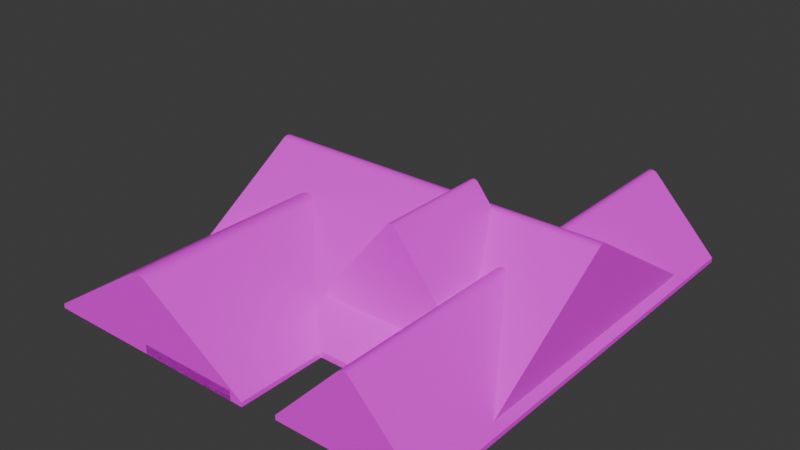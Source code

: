 # Source: Roof.blend  (saved by Blender 4.0.36; exported with 4.5.12 LTS)
import bpy
from mathutils import Matrix  # noqa: F401  (used for matrix-valued properties, if any)

bpy.ops.wm.read_factory_settings(use_empty=True)
scene = bpy.context.scene
scene.name = 'Scene'

# ---- collections
col_collection = bpy.data.collections.new('Collection'); scene.collection.children.link(col_collection)

# ---- images (referenced by path relative to the original .blend; pixels are not part of the script)
import os
ASSET_DIR = os.environ.get("B2B_ASSET_DIR", "")  # directory of the original .blend (textures are referenced by path, not embedded)
HERE = os.path.dirname(os.path.abspath(__file__))  # packed textures are extracted next to this script under _unpacked/

def load_image(name, relpath, width, height, colorspace="sRGB"):
    """Load a texture the original file referenced (path relative to the .blend, or extracted next to this script)."""
    p = next((c for c in (os.path.join(HERE, relpath), os.path.join(ASSET_DIR, relpath)) if relpath and os.path.exists(c)), "")
    if p:
        img = bpy.data.images.load(p, check_existing=True)
        img.name = name
    else:  # same state as the original file: an image datablock whose file is absent (Cycles renders it pink)
        img = bpy.data.images.new(name, width, height)
        img.source = "FILE"
        img.filepath = "//" + (relpath or name)
    img.colorspace_settings.name = colorspace
    return img
img_house_siding_jpg = load_image('House Siding.jpg', 'House Siding.jpg', 1024, 1024, 'sRGB')
img_roof_shingles_jpg = load_image('Roof Shingles.jpg', 'Roof Shingles.jpg', 1024, 1024, 'sRGB')
img_bricks_jpg = load_image('Bricks.jpg', 'Bricks.jpg', 1024, 1024, 'sRGB')

# ---- materials (node trees are filled in below, after node groups)
mat_material_001 = bpy.data.materials.new('Material.001')
mat_material_001.use_transparent_shadow = False
mat_material_004 = bpy.data.materials.new('Material.004')
mat_material_004.use_transparent_shadow = False
mat_material_003 = bpy.data.materials.new('Material.003')
mat_material_003.use_transparent_shadow = False
mat_material_007 = bpy.data.materials.new('Material.007')
mat_material_007.use_transparent_shadow = False
mat_material_002 = bpy.data.materials.new('Material.002')
mat_material_002.use_transparent_shadow = False
mat_material_006 = bpy.data.materials.new('Material.006')
mat_material_006.use_transparent_shadow = False
mat_material_005 = bpy.data.materials.new('Material.005')
mat_material_005.use_transparent_shadow = False

# ---- material node trees
mat_material_001.use_nodes = True; mat_material_001.node_tree.nodes.clear()
_N = mat_material_001.node_tree.nodes; _L = mat_material_001.node_tree.links
n0 = _N.new('ShaderNodeBsdfPrincipled'); n0.name = 'Principled BSDF'; n0.location = (10, 300)
n0.inputs[3].default_value = 1.45
n1 = _N.new('ShaderNodeOutputMaterial'); n1.name = 'Material Output'; n1.location = (300, 300)
n2 = _N.new('ShaderNodeTexImage'); n2.name = 'Image Texture'; n2.location = (-280, 275)
n2.image = img_house_siding_jpg
_L.new(n0.outputs[0], n1.inputs[0])
_L.new(n2.outputs[0], n0.inputs[0])
n1.is_active_output = True
mat_material_004.use_nodes = True; mat_material_004.node_tree.nodes.clear()
_N = mat_material_004.node_tree.nodes; _L = mat_material_004.node_tree.links
n0 = _N.new('ShaderNodeBsdfPrincipled'); n0.name = 'Principled BSDF'; n0.location = (10, 300)
n0.inputs[3].default_value = 1.45
n1 = _N.new('ShaderNodeOutputMaterial'); n1.name = 'Material Output'; n1.location = (300, 300)
n2 = _N.new('ShaderNodeTexImage'); n2.name = 'Image Texture'; n2.location = (-280, 275)
n2.image = img_roof_shingles_jpg
_L.new(n0.outputs[0], n1.inputs[0])
_L.new(n2.outputs[0], n0.inputs[0])
n1.is_active_output = True
mat_material_003.use_nodes = True; mat_material_003.node_tree.nodes.clear()
_N = mat_material_003.node_tree.nodes; _L = mat_material_003.node_tree.links
n0 = _N.new('ShaderNodeBsdfPrincipled'); n0.name = 'Principled BSDF'; n0.location = (10, 300)
n0.inputs[3].default_value = 1.45
n1 = _N.new('ShaderNodeOutputMaterial'); n1.name = 'Material Output'; n1.location = (300, 300)
n2 = _N.new('ShaderNodeTexImage'); n2.name = 'Image Texture'; n2.location = (-280, 275)
n2.image = img_bricks_jpg
_L.new(n0.outputs[0], n1.inputs[0])
_L.new(n2.outputs[0], n0.inputs[0])
n1.is_active_output = True
mat_material_007.use_nodes = True; mat_material_007.node_tree.nodes.clear()
_N = mat_material_007.node_tree.nodes; _L = mat_material_007.node_tree.links
n0 = _N.new('ShaderNodeBsdfPrincipled'); n0.name = 'Principled BSDF'; n0.location = (10, 300)
n0.inputs[3].default_value = 1.45
n1 = _N.new('ShaderNodeOutputMaterial'); n1.name = 'Material Output'; n1.location = (300, 300)
n2 = _N.new('ShaderNodeTexImage'); n2.name = 'Image Texture'; n2.location = (-280, 275)
n2.image = img_house_siding_jpg
_L.new(n0.outputs[0], n1.inputs[0])
_L.new(n2.outputs[0], n0.inputs[0])
n1.is_active_output = True
mat_material_002.use_nodes = True; mat_material_002.node_tree.nodes.clear()
_N = mat_material_002.node_tree.nodes; _L = mat_material_002.node_tree.links
n0 = _N.new('ShaderNodeBsdfPrincipled'); n0.name = 'Principled BSDF'; n0.location = (10, 300)
n0.inputs[3].default_value = 1.45
n1 = _N.new('ShaderNodeOutputMaterial'); n1.name = 'Material Output'; n1.location = (300, 300)
n2 = _N.new('ShaderNodeTexImage'); n2.name = 'Image Texture'; n2.location = (-280, 275)
n2.image = img_house_siding_jpg
_L.new(n0.outputs[0], n1.inputs[0])
_L.new(n2.outputs[0], n0.inputs[0])
n1.is_active_output = True
mat_material_006.use_nodes = True; mat_material_006.node_tree.nodes.clear()
_N = mat_material_006.node_tree.nodes; _L = mat_material_006.node_tree.links
n0 = _N.new('ShaderNodeBsdfPrincipled'); n0.name = 'Principled BSDF'; n0.location = (10, 300)
n0.inputs[3].default_value = 1.45
n1 = _N.new('ShaderNodeOutputMaterial'); n1.name = 'Material Output'; n1.location = (300, 300)
n2 = _N.new('ShaderNodeTexImage'); n2.name = 'Image Texture'; n2.location = (-280, 275)
n2.image = img_roof_shingles_jpg
_L.new(n0.outputs[0], n1.inputs[0])
_L.new(n2.outputs[0], n0.inputs[0])
n1.is_active_output = True
mat_material_005.use_nodes = True; mat_material_005.node_tree.nodes.clear()
_N = mat_material_005.node_tree.nodes; _L = mat_material_005.node_tree.links
n0 = _N.new('ShaderNodeBsdfPrincipled'); n0.name = 'Principled BSDF'; n0.location = (10, 300)
n0.inputs[3].default_value = 1.45
n1 = _N.new('ShaderNodeOutputMaterial'); n1.name = 'Material Output'; n1.location = (300, 300)
n2 = _N.new('ShaderNodeTexImage'); n2.name = 'Image Texture'; n2.location = (-280, 275)
n2.image = img_roof_shingles_jpg
_L.new(n0.outputs[0], n1.inputs[0])
_L.new(n2.outputs[0], n0.inputs[0])
n1.is_active_output = True

# ---- world
world_world = bpy.data.worlds.new('World'); scene.world = world_world
world_world.use_nodes = True; world_world.node_tree.nodes.clear()
_N = world_world.node_tree.nodes; _L = world_world.node_tree.links
n0 = _N.new('ShaderNodeOutputWorld'); n0.name = 'World Output'; n0.location = (300, 300)
n1 = _N.new('ShaderNodeBackground'); n1.name = 'Background'; n1.location = (10, 300)
n1.inputs[0].default_value = (0.05088, 0.05088, 0.05088, 1.0)
_L.new(n1.outputs[0], n0.inputs[0])
n0.is_active_output = True
world_world.color = (0.05088, 0.05088, 0.05088)
world_world.use_sun_shadow = False
world_world.sun_shadow_jitter_overblur = 0.0

# ---- meshes
me_cube_412 = bpy.data.meshes.new('Cube.412')
me_cube_412.from_pydata([(-0.3048, -0.3048, -0.3048), (-0.3048, -0.3048, 0.3048), (-0.3048, 0.3048, -0.3048), (-0.3048, 0.3048, 0.3048), (0.3048, -0.3048, -0.3048), (0.3048, -0.3048, 0.3048), (0.3048, 0.3048, -0.3048), (0.3048, 0.3048, 0.3048), (-0.3048, 0.0, -0.3048), (0.3048, 0.0, -0.3048), (-0.3048, -0.01886, 9.707), (-0.3048, 0.01886, 9.707), (-0.3048, -0.01333, 9.846), (-0.3048, -0.006902, 9.934), (-0.3048, 0.0, 9.963), (-0.3048, 0.006902, 9.934), (-0.3048, 0.01333, 9.846), (0.3048, 0.01886, 9.707), (0.3048, -0.01886, 9.707), (0.3048, 0.0, 9.706), (0.3048, 0.01333, 9.846), (0.3048, 0.006902, 9.934), (0.3048, 0.0, 9.963), (0.3048, -0.006902, 9.934), (0.3048, -0.01333, 9.846)], [], [(18, 10, 1, 5), (2, 3, 7, 6), (6, 7, 17, 19, 9), (4, 5, 1, 0), (8, 9, 4, 0), (9, 19, 18, 5, 4), (2, 6, 9, 8), (17, 20, 19), (20, 21, 19), (21, 22, 19), (22, 23, 19), (23, 24, 19), (24, 18, 19), (10, 18, 24, 12), (12, 24, 23, 13), (13, 23, 22, 14), (14, 22, 21, 15), (15, 21, 20, 16), (16, 20, 17, 11), (7, 3, 11, 17)])
me_cube_412.polygons.foreach_set('material_index', [1, 0, 0, 0, 0, 0, 0, 1, 1, 1, 1, 1, 1, 1, 1, 1, 1, 1, 1, 1])
_uv = me_cube_412.uv_layers.new(name='UVMap')
_uv.uv.foreach_set('vector', [-0.8689, 0.7252, 2.369, 0.7252, 2.369, 2.244, -0.8689, 2.244, 0.375, 0.25, 0.625, 0.25, 0.625, 0.5, 0.375, 0.5, 1.283, 1.408, -0.2832, 1.408, -0.2832, 0.6735, -0.1918, 0.625, 1.283, 0.625, 0.375, 0.75, 0.625, 0.75, 0.625, 1.0, 0.375, 1.0, 0.125, 0.625, 0.375, 0.625, 0.375, 0.75, 0.125, 0.75, 1.283, 0.625, -0.1918, 0.625, -0.2832, 0.5765, -0.2832, -0.1582, 1.283, -0.1582, 0.125, 0.5, 0.375, 0.5, 0.375, 0.625, 0.125, 0.625, -0.8689, 0.725, -0.8689, 0.7025, -0.8689, 0.7251, -0.8689, 0.7025, -0.8689, 0.6884, -0.8689, 0.7251, -0.8689, 0.6884, -0.8689, 0.6836, -0.8689, 0.7251, -0.8689, 0.6836, -0.8689, 0.6885, -0.8689, 0.7251, -0.8689, 0.6885, -0.8689, 0.7026, -0.8689, 0.7251, -0.8689, 0.7026, -0.8689, 0.7252, -0.8689, 0.7251, 2.369, 0.7252, -0.8689, 0.7252, -0.8689, 0.7026, 2.369, 0.7026, 2.369, 0.7026, -0.8689, 0.7026, -0.8689, 0.6885, 2.369, 0.6885, 2.369, 0.6885, -0.8689, 0.6885, -0.8689, 0.625, 2.369, 0.625, 2.369, 0.625, -0.8689, 0.625, -0.8689, 0.5615, 2.369, 0.5615, 2.369, 0.5615, -0.8689, 0.5615, -0.8689, 0.5474, 2.369, 0.5474, 2.369, 0.5474, -0.8689, 0.5474, -0.8689, 0.5248, 2.369, 0.5248, -0.8689, -0.9939, 2.369, -0.9939, 2.369, 0.5248, -0.8689, 0.5248])
me_cube_412.materials.append(mat_material_001)
me_cube_412.materials.append(mat_material_004)
me_cube_412.update()
me_cube_110 = bpy.data.meshes.new('Cube.110')
me_cube_110.from_pydata([(-0.3048, -0.3048, -0.3048), (-0.3048, -0.3048, 0.3048), (-0.3048, 0.3048, -0.3048), (-0.3048, 0.3048, 0.3048), (0.3048, -0.3048, -0.3048), (0.3048, -0.3048, 0.3048), (0.3048, 0.3048, -0.3048), (0.3048, 0.3048, 0.3048), (-0.3048, 0.0, -0.3048), (0.3048, 0.0, 5.053), (-0.3048, -0.02353, 9.553), (-0.3048, 0.02353, 9.553), (-0.3048, -0.01664, 9.727), (-0.3048, -0.008614, 9.836), (-0.3048, -1.863e-09, 9.873), (-0.3048, 0.008614, 9.836), (-0.3048, 0.01664, 9.727), (0.3048, 0.02353, 9.553), (0.3048, -0.02353, 9.553), (0.3048, 0.0, 9.553), (0.3048, 0.01664, 9.727), (0.3048, 0.008614, 9.836), (0.3048, 1.863e-09, 9.873), (0.3048, -0.008614, 9.836), (0.3048, -0.01664, 9.727), (-0.3048, -0.2709, -0.3048), (0.3048, -0.2709, -0.3048), (0.3048, -0.2709, 0.9766), (0.3048, 0.0, 0.9766), (-0.3048, 0.0, 0.9766), (-0.3048, -0.2709, 0.9766), (0.3048, 0.1436, -0.3048), (-0.3048, 0.1436, -0.3048), (-0.2422, 0.3048, -0.3048), (-0.2422, 0.3048, 0.3048), (-0.2422, -0.3048, -0.3048), (-0.2422, -0.3048, 0.3048), (-0.2422, 0.0, 5.053), (-0.2422, -0.02353, 9.553), (-0.2422, -0.01664, 9.727), (-0.2422, -0.008614, 9.836), (-0.2422, -1.48e-09, 9.873), (-0.2422, 0.008614, 9.836), (-0.2422, 0.01664, 9.727), (-0.2422, 0.02353, 9.553), (-0.2422, -0.2709, -0.3048), (-0.2422, 0.0, 0.9766), (-0.2422, -0.2709, 0.9766), (-0.2422, 0.1436, -0.3048)], [], [(38, 10, 1, 36), (33, 34, 7, 6), (35, 36, 1, 0), (45, 26, 4, 35), (9, 19, 18, 5, 4, 26), (48, 31, 9, 37), (17, 20, 19), (20, 21, 19), (21, 22, 19), (22, 23, 19), (23, 24, 19), (24, 18, 19), (38, 18, 24, 39), (39, 24, 23, 40), (40, 23, 22, 41), (41, 22, 21, 42), (42, 21, 20, 43), (43, 20, 17, 44), (34, 3, 11, 44), (37, 9, 28, 46), (46, 28, 27, 47), (45, 25, 30, 47), (9, 26, 27, 28), (25, 8, 29, 30), (33, 6, 31, 48), (2, 33, 48, 32), (26, 45, 47, 27), (29, 46, 47, 30), (8, 37, 46, 29), (7, 34, 44, 17), (16, 43, 44, 11), (15, 42, 43, 16), (14, 41, 42, 15), (13, 40, 41, 14), (12, 39, 40, 13), (10, 38, 39, 12), (32, 48, 37, 8), (25, 45, 35, 0), (4, 5, 36, 35), (2, 3, 34, 33), (18, 38, 36, 5)])
me_cube_110.polygons.foreach_set('material_index', [1, 1, 1, 1, 0, 1, 1, 1, 1, 1, 1, 1, 1, 1, 1, 1, 1, 1, 1, 1, 1, 1, 0, 0, 1, 1, 1, 1, 1, 1, 1, 1, 1, 1, 1, 1, 1, 1, 1, 1, 1])
_uv = me_cube_110.uv_layers.new(name='UVMap')
_uv.uv.foreach_set('vector', [1.943, 0.7409, 2.251, 0.7409, 2.251, 2.126, 1.943, 2.126, 0.375, 0.2757, 0.625, 0.2757, 0.625, 0.5, 0.375, 0.5, 0.375, 0.9743, 0.625, 0.9743, 0.625, 1.0, 0.375, 1.0, 0.1507, 0.7361, 0.375, 0.7361, 0.375, 0.75, 0.1507, 0.75, 0.375, 0.625, 0.6068, 0.625, 0.625, 0.6347, 0.625, 0.75, 0.375, 0.75, 0.375, 0.7361, 0.1507, 0.5661, 0.375, 0.5661, 0.375, 0.625, 0.1507, 0.625, -0.751, 0.7407, -0.751, 0.7147, -0.751, 0.7408, -0.751, 0.7147, -0.751, 0.6984, -0.751, 0.7408, -0.751, 0.6984, -0.751, 0.6928, -0.751, 0.7408, -0.751, 0.6928, -0.751, 0.6984, -0.751, 0.7408, -0.751, 0.6984, -0.751, 0.7148, -0.751, 0.7408, -0.751, 0.7148, -0.751, 0.7409, -0.751, 0.7408, 1.943, 0.7409, -0.751, 0.7409, -0.751, 0.7148, 1.943, 0.7148, 1.943, 0.7148, -0.751, 0.7148, -0.751, 0.6984, 1.943, 0.6984, 1.943, 0.6984, -0.751, 0.6984, -0.751, 0.625, 1.943, 0.625, 1.943, 0.625, -0.751, 0.625, -0.751, 0.5516, 1.943, 0.5516, 1.943, 0.5516, -0.751, 0.5516, -0.751, 0.5352, 1.943, 0.5352, 1.943, 0.5352, -0.751, 0.5352, -0.751, 0.5091, 1.943, 0.5091, 1.943, -0.876, 2.251, -0.876, 2.251, 0.5091, 1.943, 0.5091, 0.1507, 0.625, 0.375, 0.625, 0.375, 0.625, 0.1507, 0.625, 0.1507, 0.625, 0.375, 0.625, 0.375, 0.7361, 0.1507, 0.7361, 0.1507, 0.7361, 0.125, 0.7361, 0.125, 0.7361, 0.1507, 0.7361, 0.375, 0.625, 0.375, 0.7361, 0.375, 0.7361, 0.375, 0.625, 0.0, 0.0, 0.0, 0.0, 0.0, 0.0, 0.0, 0.0, 0.1507, 0.5, 0.375, 0.5, 0.375, 0.5661, 0.1507, 0.5661, 0.125, 0.5, 0.1507, 0.5, 0.1507, 0.5661, 0.125, 0.5661, 0.375, 0.7361, 0.1507, 0.7361, 0.1507, 0.7361, 0.375, 0.7361, 0.125, 0.625, 0.1507, 0.625, 0.1507, 0.7361, 0.125, 0.7361, 0.125, 0.625, 0.1507, 0.625, 0.1507, 0.625, 0.125, 0.625, -0.751, -0.876, 1.943, -0.876, 1.943, 0.5091, -0.751, 0.5091, 2.251, 0.5352, 1.943, 0.5352, 1.943, 0.5091, 2.251, 0.5091, 2.251, 0.5516, 1.943, 0.5516, 1.943, 0.5352, 2.251, 0.5352, 2.251, 0.625, 1.943, 0.625, 1.943, 0.5516, 2.251, 0.5516, 2.251, 0.6984, 1.943, 0.6984, 1.943, 0.625, 2.251, 0.625, 2.251, 0.7148, 1.943, 0.7148, 1.943, 0.6984, 2.251, 0.6984, 2.251, 0.7409, 1.943, 0.7409, 1.943, 0.7148, 2.251, 0.7148, 0.125, 0.5661, 0.1507, 0.5661, 0.1507, 0.625, 0.125, 0.625, 0.125, 0.7361, 0.1507, 0.7361, 0.1507, 0.75, 0.125, 0.75, 0.375, 0.75, 0.625, 0.75, 0.625, 0.9743, 0.375, 0.9743, 0.375, 0.25, 0.625, 0.25, 0.625, 0.2757, 0.375, 0.2757, -0.751, 0.7409, 1.943, 0.7409, 1.943, 2.126, -0.751, 2.126])
me_cube_110.materials.append(mat_material_003)
me_cube_110.materials.append(mat_material_004)
me_cube_110.materials.append(mat_material_007)
me_cube_110.update()
me_cube_109 = bpy.data.meshes.new('Cube.109')
me_cube_109.from_pydata([(-0.3048, -0.3048, -0.3048), (-0.3048, -0.3048, 0.3048), (-0.3048, 0.3048, -0.3048), (-0.3048, 0.3048, 0.3048), (0.3048, -0.3048, -0.3048), (0.3048, -0.3048, 0.3048), (0.3048, 0.3048, -0.3048), (0.3048, 0.3048, 0.3048), (-0.3048, 0.0, 4.582), (0.3048, 0.0, -0.3048), (-0.3048, -0.02356, 9.552), (-0.3048, 0.02356, 9.552), (-0.3048, -0.01666, 9.726), (-0.3048, -0.008624, 9.836), (-0.3048, -1.863e-09, 9.873), (-0.3048, 0.008624, 9.836), (-0.3048, 0.01666, 9.726), (0.3048, 0.02356, 9.552), (0.3048, -0.02356, 9.552), (0.3048, 0.01666, 9.726), (0.3048, 0.008624, 9.836), (0.3048, 1.863e-09, 9.873), (0.3048, -0.008624, 9.836), (0.3048, -0.01666, 9.726), (0.2017, 0.3048, -0.3048), (0.2017, 0.3048, 0.3048), (0.2017, -0.3048, -0.3048), (0.2017, -0.3048, 0.3048), (0.2017, 0.0, 4.582), (0.2017, -0.02356, 9.552), (0.2017, -0.01666, 9.726), (0.2017, -0.008624, 9.836), (0.2017, 1.232e-09, 9.873), (0.2017, 0.008624, 9.836), (0.2017, 0.01666, 9.726), (0.2017, 0.02356, 9.552)], [], [(29, 10, 1, 27), (24, 25, 7, 6), (26, 27, 1, 0), (28, 9, 4, 26), (24, 6, 9, 28), (29, 18, 23, 30), (30, 23, 22, 31), (31, 22, 21, 32), (32, 21, 20, 33), (33, 20, 19, 34), (34, 19, 17, 35), (25, 3, 11, 35), (7, 25, 35, 17), (16, 34, 35, 11), (15, 33, 34, 16), (14, 32, 33, 15), (13, 31, 32, 14), (12, 30, 31, 13), (10, 29, 30, 12), (2, 24, 28, 8), (8, 28, 26, 0), (4, 5, 27, 26), (2, 3, 25, 24), (18, 29, 27, 5)])
me_cube_109.polygons.foreach_set('material_index', [3, 0, 0, 0, 0, 3, 3, 3, 3, 3, 3, 3, 3, 3, 3, 3, 3, 3, 3, 0, 0, 0, 0, 3])
_uv = me_cube_109.uv_layers.new(name='UVMap')
_uv.uv.foreach_set('vector', [-0.2463, 0.7414, 2.256, 0.7414, 2.256, 2.131, -0.2463, 2.131, 0.375, 0.4577, 0.625, 0.4577, 0.625, 0.5, 0.375, 0.5, 0.375, 0.7923, 0.625, 0.7923, 0.625, 1.0, 0.375, 1.0, 0.3327, 0.625, 0.375, 0.625, 0.375, 0.75, 0.3327, 0.75, 0.3327, 0.5, 0.375, 0.5, 0.375, 0.625, 0.3327, 0.625, -0.2463, 0.7414, -0.7557, 0.7414, -0.7557, 0.7152, -0.2463, 0.7152, -0.2463, 0.7152, -0.7557, 0.7152, -0.7557, 0.6988, -0.2463, 0.6988, -0.2463, 0.6988, -0.7557, 0.6988, -0.7557, 0.625, -0.2463, 0.625, -0.2463, 0.625, -0.7557, 0.625, -0.7557, 0.5512, -0.2463, 0.5512, -0.2463, 0.5512, -0.7557, 0.5512, -0.7557, 0.5348, -0.2463, 0.5348, -0.2463, 0.5348, -0.7557, 0.5348, -0.7557, 0.5086, -0.2463, 0.5086, -0.2463, -0.8807, 2.256, -0.8807, 2.256, 0.5086, -0.2463, 0.5086, -0.7557, -0.8807, -0.2463, -0.8807, -0.2463, 0.5086, -0.7557, 0.5086, 2.256, 0.5348, -0.2463, 0.5348, -0.2463, 0.5086, 2.256, 0.5086, 2.256, 0.5512, -0.2463, 0.5512, -0.2463, 0.5348, 2.256, 0.5348, 2.256, 0.625, -0.2463, 0.625, -0.2463, 0.5512, 2.256, 0.5512, 2.256, 0.6988, -0.2463, 0.6988, -0.2463, 0.625, 2.256, 0.625, 2.256, 0.7152, -0.2463, 0.7152, -0.2463, 0.6988, 2.256, 0.6988, 2.256, 0.7414, -0.2463, 0.7414, -0.2463, 0.7152, 2.256, 0.7152, 0.125, 0.5, 0.3327, 0.5, 0.3327, 0.625, 0.125, 0.625, 0.125, 0.625, 0.3327, 0.625, 0.3327, 0.75, 0.125, 0.75, 0.375, 0.75, 0.625, 0.75, 0.625, 0.7923, 0.375, 0.7923, 0.375, 0.25, 0.625, 0.25, 0.625, 0.4577, 0.375, 0.4577, -0.7557, 0.7414, -0.2463, 0.7414, -0.2463, 2.131, -0.7557, 2.131])
me_cube_109.materials.append(mat_material_001)
me_cube_109.materials.append(mat_material_002)
me_cube_109.materials.append(mat_material_003)
me_cube_109.materials.append(mat_material_006)
me_cube_109.update()
me_cube_001 = bpy.data.meshes.new('Cube.001')
me_cube_001.from_pydata([(-0.3048, -0.3048, -0.3048), (-0.3048, -0.3048, 0.3048), (-0.3048, 0.3048, -0.3048), (-0.3048, 0.3048, 0.3048), (0.3048, -0.3048, -0.3048), (0.3048, -0.3048, 0.3048), (0.3048, 0.3048, -0.3048), (0.3048, 0.3048, 0.3048), (-0.3048, 0.0, -0.3048), (0.3048, 0.0, -0.3048), (-0.3048, -0.01041, 9.984), (-0.3048, 0.01041, 9.984), (-0.3048, -0.007363, 10.06), (-0.3048, -0.003812, 10.11), (-0.3048, -2.794e-09, 10.13), (-0.3048, 0.003812, 10.11), (-0.3048, 0.007363, 10.06), (0.3048, 0.01041, 9.984), (0.3048, -0.01041, 9.984), (0.3048, 0.007363, 10.06), (0.3048, 0.003812, 10.11), (0.3048, 2.794e-09, 10.13), (0.3048, -0.003812, 10.11), (0.3048, -0.007363, 10.06), (0.2669, 0.3048, -0.3048), (0.2669, 0.3048, 0.3048), (0.2669, -0.3048, -0.3048), (0.2669, -0.3048, 0.3048), (0.2669, 0.0, -0.3048), (0.2669, -0.01041, 9.984), (0.2669, -0.007363, 10.06), (0.2669, -0.003812, 10.11), (0.2669, 2.447e-09, 10.13), (0.2669, 0.003812, 10.11), (0.2669, 0.007363, 10.06), (0.2669, 0.01041, 9.984), (-0.2817, 0.3048, -0.3048), (-0.2817, -0.3048, 0.3048), (-0.2817, 0.0, -0.3048), (-0.2817, -0.007363, 10.06), (-0.2817, -0.003812, 10.11), (-0.2817, -2.582e-09, 10.13), (-0.2817, 0.003812, 10.11), (-0.2817, 0.007363, 10.06), (-0.2817, 0.01041, 9.984), (-0.2817, 0.3048, 0.3048), (-0.2817, -0.3048, -0.3048), (-0.2817, -0.01041, 9.984), (-0.3048, -0.2355, -0.3048), (0.3048, -0.2355, -0.3048), (0.2669, -0.2355, -0.3048), (-0.2817, -0.2355, -0.3048), (0.3048, 0.2635, -0.3048), (-0.3048, 0.2635, -0.3048), (0.2669, 0.2635, -0.3048), (-0.2817, 0.2635, -0.3048), (0.2669, 0.2635, -0.3048), (0.2669, 0.0, -0.3048), (-0.2817, 0.0, -0.3048), (-0.2817, 0.2635, -0.3048), (0.2669, -0.2355, -0.3048), (-0.2817, -0.2355, -0.3048), (0.2669, 0.2635, 0.6242), (0.2669, 0.0, 7.107), (-0.2817, 0.0, 7.107), (-0.2817, 0.2635, 0.6242), (0.2669, -0.2355, 0.6242), (-0.2817, -0.2355, 0.6242)], [], [(47, 10, 1, 37), (24, 25, 7, 6), (46, 37, 1, 0), (50, 49, 4, 26), (54, 52, 9, 28), (29, 18, 23, 30), (30, 23, 22, 31), (31, 22, 21, 32), (32, 21, 20, 33), (33, 20, 19, 34), (34, 19, 17, 35), (45, 3, 11, 44), (7, 25, 35, 17), (43, 34, 35, 44), (42, 33, 34, 43), (41, 32, 33, 42), (40, 31, 32, 41), (39, 30, 31, 40), (47, 29, 30, 39), (28, 50, 60, 57), (51, 50, 26, 46), (4, 5, 27, 26), (36, 45, 25, 24), (18, 29, 27, 5), (2, 3, 45, 36), (48, 51, 46, 0), (53, 55, 38, 8), (10, 47, 39, 12), (12, 39, 40, 13), (13, 40, 41, 14), (14, 41, 42, 15), (15, 42, 43, 16), (16, 43, 44, 11), (25, 45, 44, 35), (26, 27, 37, 46), (29, 47, 37, 27), (8, 38, 51, 48), (54, 28, 57, 56), (28, 9, 49, 50), (2, 36, 55, 53), (36, 24, 54, 55), (24, 6, 52, 54), (59, 56, 62, 65), (57, 60, 66, 63), (50, 51, 61, 60), (51, 38, 58, 61), (55, 54, 56, 59), (38, 55, 59, 58), (65, 62, 63, 64), (64, 63, 66, 67), (61, 58, 64, 67), (58, 59, 65, 64), (56, 57, 63, 62), (60, 61, 67, 66)])
me_cube_001.polygons.foreach_set('material_index', [1, 0, 0, 0, 0, 1, 1, 1, 1, 1, 1, 1, 1, 1, 1, 1, 1, 1, 1, 0, 0, 0, 0, 1, 0, 0, 0, 1, 1, 1, 1, 1, 1, 1, 0, 1, 0, 0, 0, 0, 0, 0, 0, 0, 0, 0, 0, 0, 0, 0, 0, 0, 0, 0])
_uv = me_cube_001.uv_layers.new(name='UVMap')
_uv.uv.foreach_set('vector', [2.617, 0.694, 2.771, 0.694, 2.771, 2.646, 2.617, 2.646, 0.375, 0.4845, 0.625, 0.4845, 0.625, 0.5, 0.375, 0.5, 0.375, 0.9905, 0.625, 0.9905, 0.625, 1.0, 0.375, 1.0, 0.3595, 0.7216, 0.375, 0.7216, 0.375, 0.75, 0.3595, 0.75, 0.3595, 0.5169, 0.375, 0.5169, 0.375, 0.625, 0.3595, 0.625, -1.02, 0.694, -1.271, 0.694, -1.271, 0.6785, -1.02, 0.6785, -1.02, 0.6785, -1.271, 0.6785, -1.271, 0.6688, -1.02, 0.6688, -1.02, 0.6688, -1.271, 0.6688, -1.271, 0.625, -1.02, 0.625, -1.02, 0.625, -1.271, 0.625, -1.271, 0.5812, -1.02, 0.5812, -1.02, 0.5812, -1.271, 0.5812, -1.271, 0.5715, -1.02, 0.5715, -1.02, 0.5715, -1.271, 0.5715, -1.271, 0.556, -1.02, 0.556, 2.617, -1.396, 2.771, -1.396, 2.771, 0.556, 2.617, 0.556, -1.271, -1.396, -1.02, -1.396, -1.02, 0.556, -1.271, 0.556, 2.617, 0.5715, -1.02, 0.5715, -1.02, 0.556, 2.617, 0.556, 2.617, 0.5812, -1.02, 0.5812, -1.02, 0.5715, 2.617, 0.5715, 2.617, 0.625, -1.02, 0.625, -1.02, 0.5812, 2.617, 0.5812, 2.617, 0.6688, -1.02, 0.6688, -1.02, 0.625, 2.617, 0.625, 2.617, 0.6785, -1.02, 0.6785, -1.02, 0.6688, 2.617, 0.6688, 2.617, 0.694, -1.02, 0.694, -1.02, 0.6785, 2.617, 0.6785, 0.3595, 0.625, 0.3595, 0.7216, 0.3595, 0.7216, 0.3595, 0.625, 0.1345, 0.7216, 0.3595, 0.7216, 0.3595, 0.75, 0.1345, 0.75, 0.375, 0.75, 0.625, 0.75, 0.625, 0.7655, 0.375, 0.7655, 0.375, 0.2595, 0.625, 0.2595, 0.625, 0.4845, 0.375, 0.4845, -1.271, 0.694, -1.02, 0.694, -1.02, 2.646, -1.271, 2.646, 0.375, 0.25, 0.625, 0.25, 0.625, 0.2595, 0.375, 0.2595, 0.125, 0.7216, 0.1345, 0.7216, 0.1345, 0.75, 0.125, 0.75, 0.125, 0.5169, 0.1345, 0.5169, 0.1345, 0.625, 0.125, 0.625, 2.771, 0.694, 2.617, 0.694, 2.617, 0.6785, 2.771, 0.6785, 2.771, 0.6785, 2.617, 0.6785, 2.617, 0.6688, 2.771, 0.6688, 2.771, 0.6688, 2.617, 0.6688, 2.617, 0.625, 2.771, 0.625, 2.771, 0.625, 2.617, 0.625, 2.617, 0.5812, 2.771, 0.5812, 2.771, 0.5812, 2.617, 0.5812, 2.617, 0.5715, 2.771, 0.5715, 2.771, 0.5715, 2.617, 0.5715, 2.617, 0.556, 2.771, 0.556, -1.02, -1.396, 2.617, -1.396, 2.617, 0.556, -1.02, 0.556, 0.375, 0.7655, 0.625, 0.7655, 0.625, 0.9905, 0.375, 0.9905, -1.02, 0.694, 2.617, 0.694, 2.617, 2.646, -1.02, 2.646, 0.125, 0.625, 0.1345, 0.625, 0.1345, 0.7216, 0.125, 0.7216, 0.3595, 0.5169, 0.3595, 0.625, 0.3595, 0.625, 0.3595, 0.5169, 0.3595, 0.625, 0.375, 0.625, 0.375, 0.7216, 0.3595, 0.7216, 0.125, 0.5, 0.1345, 0.5, 0.1345, 0.5169, 0.125, 0.5169, 0.1345, 0.5, 0.3595, 0.5, 0.3595, 0.5169, 0.1345, 0.5169, 0.3595, 0.5, 0.375, 0.5, 0.375, 0.5169, 0.3595, 0.5169, 0.1345, 0.5169, 0.3595, 0.5169, 0.3595, 0.5169, 0.1345, 0.5169, 0.3595, 0.625, 0.3595, 0.7216, 0.3595, 0.7216, 0.3595, 0.625, 0.3595, 0.7216, 0.1345, 0.7216, 0.1345, 0.7216, 0.3595, 0.7216, 0.1345, 0.7216, 0.1345, 0.625, 0.1345, 0.625, 0.1345, 0.7216, 0.1345, 0.5169, 0.3595, 0.5169, 0.3595, 0.5169, 0.1345, 0.5169, 0.1345, 0.625, 0.1345, 0.5169, 0.1345, 0.5169, 0.1345, 0.625, 0.1345, 0.5169, 0.3595, 0.5169, 0.3595, 0.625, 0.1345, 0.625, 0.1345, 0.625, 0.3595, 0.625, 0.3595, 0.7216, 0.1345, 0.7216, 0.1345, 0.7216, 0.1345, 0.625, 0.1345, 0.625, 0.1345, 0.7216, 0.1345, 0.625, 0.1345, 0.5169, 0.1345, 0.5169, 0.1345, 0.625, 0.3595, 0.5169, 0.3595, 0.625, 0.3595, 0.625, 0.3595, 0.5169, 0.3595, 0.7216, 0.1345, 0.7216, 0.1345, 0.7216, 0.3595, 0.7216])
me_cube_001.materials.append(mat_material_001)
me_cube_001.materials.append(mat_material_005)
me_cube_001.update()
me_cube_002 = bpy.data.meshes.new('Cube.002')
me_cube_002.from_pydata([(-0.3048, -0.3048, -0.3048), (-0.3048, -0.3048, 0.3048), (-0.3048, 0.3048, -0.3048), (-0.3048, 0.3048, 0.3048), (0.3048, 0.3048, -0.3048), (0.3048, 0.3048, 0.3048), (-0.3048, 0.0, -0.3048), (0.3048, 0.0, -0.3048), (-0.3048, -0.02353, 9.553), (-0.3048, 0.02353, 9.553), (-0.3048, 0.0, 9.553), (-0.3048, -0.01664, 9.727), (-0.3048, -0.008614, 9.836), (-0.3048, -1.863e-09, 9.873), (-0.3048, 0.008614, 9.836), (-0.3048, 0.01664, 9.727), (0.3048, 0.02353, 9.553), (0.3048, 0.0, 9.553)], [], [(4, 5, 16, 17, 7), (0, 1, 8, 10, 6), (6, 10, 9, 3, 2), (8, 11, 10), (11, 12, 10), (12, 13, 10), (13, 14, 10), (14, 15, 10), (15, 9, 10)])
_uv = me_cube_002.uv_layers.new(name='UVMap')
_uv.uv.foreach_set('vector', [0.396, 0.1887, 0.396, 0.2272, 0.2237, 0.8113, 0.2092, 0.8113, 0.2092, 0.1887, 0.2904, 2.277e-05, 0.2904, 0.05736, 0.0464, 0.9272, 0.02599, 0.9272, 0.02599, 2.277e-05, 0.3014, 2.277e-05, 0.3014, 0.9272, 0.281, 0.9272, 0.03703, 0.05736, 0.03703, 2.277e-05, 2.251, 0.7409, 2.251, 0.7148, 2.251, 0.7408, 2.251, 0.7148, 2.251, 0.6984, 2.251, 0.7408, 2.251, 0.6984, 2.251, 0.6928, 2.251, 0.7408, 2.251, 0.6928, 2.251, 0.6984, 2.251, 0.7408, 2.251, 0.6984, 2.251, 0.7147, 2.251, 0.7408, 2.251, 0.7147, 2.251, 0.7407, 2.251, 0.7408])
me_cube_002.materials.append(mat_material_003)
me_cube_002.materials.append(mat_material_004)
me_cube_002.materials.append(mat_material_007)
me_cube_002.update()
me_cube_003 = bpy.data.meshes.new('Cube.003')
me_cube_003.from_pydata([(-0.3048, -0.3048, -0.3048), (-0.3048, -0.3048, 0.3048), (-0.3048, 0.3048, -0.3048), (-0.3048, 0.3048, 0.3048), (0.3048, -0.3048, -0.3048), (0.3048, -0.3048, 0.3048), (0.3048, 0.3048, -0.3048), (0.3048, 0.3048, 0.3048), (-0.3048, 0.0, -0.3048), (0.3048, 0.0, -0.3048), (-0.3048, -0.02356, 9.552), (-0.3048, 0.02356, 9.552), (-0.3048, 0.0, 9.552), (-0.3048, -0.01666, 9.726), (-0.3048, -0.008624, 9.836), (-0.3048, -1.863e-09, 9.873), (-0.3048, 0.008624, 9.836), (-0.3048, 0.01666, 9.726), (0.3048, 0.02356, 9.552), (0.3048, -0.02356, 9.552), (0.3048, 0.0, 9.552), (0.3048, 0.01666, 9.726), (0.3048, 0.008624, 9.836), (0.3048, 1.863e-09, 9.873), (0.3048, -0.008624, 9.836), (0.3048, -0.01666, 9.726)], [], [(6, 7, 18, 20, 9), (9, 20, 19, 5, 4), (0, 1, 10, 12, 8), (8, 12, 11, 3, 2), (10, 13, 12), (13, 14, 12), (14, 15, 12), (15, 16, 12), (16, 17, 12), (17, 11, 12), (18, 21, 20), (21, 22, 20), (22, 23, 20), (23, 24, 20), (24, 25, 20), (25, 19, 20)])
me_cube_003.polygons.foreach_set('material_index', [0, 0, 2, 2, 2, 2, 2, 2, 2, 2, 3, 3, 3, 3, 3, 3])
_uv = me_cube_003.uv_layers.new(name='UVMap')
_uv.uv.foreach_set('vector', [0.04327, 2.083e-05, 0.04327, 0.05736, 0.02332, 0.9271, 0.02164, 0.9271, 0.02165, 2.083e-05, 0.02165, 2.083e-05, 0.02164, 0.9271, 0.01997, 0.9271, 2.08e-05, 0.05736, 2.082e-05, 2.081e-05, 0.6407, 1.967e-05, 0.6407, 0.05991, 0.4325, 0.9685, 0.4151, 0.9684, 0.4151, 1.967e-05, 0.4151, 1.967e-05, 0.4151, 0.9684, 0.3976, 0.9685, 0.1894, 0.05991, 0.1894, 1.964e-05, 0.4325, 0.9685, 0.4274, 0.9856, 0.4151, 0.9684, 0.4274, 0.9856, 0.4215, 0.9963, 0.4151, 0.9684, 0.4215, 0.9963, 0.4151, 1.0, 0.4151, 0.9684, 0.4151, 1.0, 0.4087, 0.9963, 0.4151, 0.9684, 0.4087, 0.9963, 0.4027, 0.9856, 0.4151, 0.9684, 0.4027, 0.9856, 0.3976, 0.9685, 0.4151, 0.9684, -0.7557, 0.7412, -0.7557, 0.7151, -0.7557, 0.7413, -0.7557, 0.7151, -0.7557, 0.6987, -0.7557, 0.7413, -0.7557, 0.6987, -0.7557, 0.6931, -0.7557, 0.7413, -0.7557, 0.6931, -0.7557, 0.6988, -0.7557, 0.7413, -0.7557, 0.6988, -0.7557, 0.7152, -0.7557, 0.7413, -0.7557, 0.7152, -0.7557, 0.7414, -0.7557, 0.7413])
me_cube_003.materials.append(mat_material_001)
me_cube_003.materials.append(mat_material_002)
me_cube_003.materials.append(mat_material_003)
me_cube_003.materials.append(mat_material_006)
me_cube_003.update()
me_cube_004 = bpy.data.meshes.new('Cube.004')
me_cube_004.from_pydata([(-0.3048, -0.3048, -0.3048), (-0.3048, -0.3048, 0.3048), (-0.3048, 0.3048, -0.3048), (-0.3048, 0.3048, 0.3048), (-0.3048, 0.0, -0.3048), (-0.3048, -0.01886, 9.707), (-0.3048, 0.01886, 9.707), (-0.3048, 0.0, 9.706), (-0.3048, -0.01333, 9.846), (-0.3048, -0.006902, 9.934), (-0.3048, 0.0, 9.963), (-0.3048, 0.006902, 9.934), (-0.3048, 0.01333, 9.846)], [], [(0, 1, 5, 7, 4), (4, 7, 6, 3, 2), (5, 8, 7), (8, 9, 7), (9, 10, 7), (10, 11, 7), (11, 12, 7), (12, 6, 7)])
me_cube_004.polygons.foreach_set('material_index', [0, 0, 1, 1, 1, 1, 1, 1])
_uv = me_cube_004.uv_layers.new(name='UVMap')
_uv.uv.foreach_set('vector', [0.246, 2.277e-05, 0.246, 0.05736, 0.0396, 0.9417, 0.02599, 0.9416, 0.02599, 2.277e-05, 0.2211, -0.002658, 0.2211, 0.939, 0.2075, 0.939, 0.00114, 0.05468, 0.001141, -0.002658, 2.369, 0.7252, 2.369, 0.7026, 2.369, 0.7251, 2.369, 0.7026, 2.369, 0.6885, 2.369, 0.7251, 2.369, 0.6885, 2.369, 0.6836, 2.369, 0.7251, 2.369, 0.6836, 2.369, 0.6884, 2.369, 0.7251, 2.369, 0.6884, 2.369, 0.7025, 2.369, 0.7251, 2.369, 0.7025, 2.369, 0.725, 2.369, 0.7251])
me_cube_004.materials.append(mat_material_001)
me_cube_004.materials.append(mat_material_004)
me_cube_004.update()
me_cube_005 = bpy.data.meshes.new('Cube.005')
me_cube_005.from_pydata([(-0.3048, -0.3048, -0.3048), (-0.3048, -0.3048, 0.3048), (-0.3048, 0.3048, -0.3048), (-0.3048, 0.3048, 0.3048), (0.3048, -0.3048, -0.3048), (0.3048, -0.3048, 0.3048), (0.3048, 0.3048, -0.3048), (0.3048, 0.3048, 0.3048), (-0.3048, 0.0, -0.3048), (0.3048, 0.0, -0.3048), (-0.3048, -0.01041, 9.984), (-0.3048, 0.01041, 9.984), (-0.3048, 0.0, 9.984), (-0.3048, -0.007363, 10.06), (-0.3048, -0.003812, 10.11), (-0.3048, -2.794e-09, 10.13), (-0.3048, 0.003812, 10.11), (-0.3048, 0.007363, 10.06), (0.3048, 0.01041, 9.984), (0.3048, -0.01041, 9.984), (0.3048, 0.0, 9.984), (0.3048, 0.007363, 10.06), (0.3048, 0.003812, 10.11), (0.3048, 2.794e-09, 10.13), (0.3048, -0.003812, 10.11), (0.3048, -0.007363, 10.06)], [], [(6, 7, 18, 20, 9), (9, 20, 19, 5, 4), (0, 1, 10, 12, 8), (8, 12, 11, 3, 2), (10, 13, 12), (13, 14, 12), (14, 15, 12), (15, 16, 12), (16, 17, 12), (17, 11, 12), (18, 21, 20), (21, 22, 20), (22, 23, 20), (23, 24, 20), (24, 25, 20), (25, 19, 20)])
me_cube_005.polygons.foreach_set('material_index', [0, 0, 0, 0, 1, 1, 1, 1, 1, 1, 1, 1, 1, 1, 1, 1])
_uv = me_cube_005.uv_layers.new(name='UVMap')
_uv.uv.foreach_set('vector', [0.02164, 1.473e-05, 0.02164, 0.05735, 0.0007535, 0.9678, 1.472e-05, 0.9678, 1.517e-05, 1.473e-05, 0.02192, -0.01296, 0.02192, 0.9799, 0.02116, 0.9799, -0.0002659, 0.04587, -0.0002659, -0.01296, 0.5068, 2.08e-05, 0.5068, 0.05736, 0.03821, 0.9678, 0.02164, 0.9678, 0.02165, 2.08e-05, 0.02165, 2.08e-05, 0.02164, 0.9678, 0.005063, 0.9678, -0.4635, 0.05736, -0.4635, 2.08e-05, 2.771, 0.694, 2.771, 0.6785, 2.771, 0.694, 2.771, 0.6785, 2.771, 0.6688, 2.771, 0.694, 2.771, 0.6688, 2.771, 0.6654, 2.771, 0.694, 2.771, 0.6654, 2.771, 0.6687, 2.771, 0.694, 2.771, 0.6687, 2.771, 0.6784, 2.771, 0.694, 2.771, 0.6784, 2.771, 0.6939, 2.771, 0.694, -1.271, 0.6939, -1.271, 0.6784, -1.271, 0.694, -1.271, 0.6784, -1.271, 0.6687, -1.271, 0.694, -1.271, 0.6687, -1.271, 0.6654, -1.271, 0.694, -1.271, 0.6654, -1.271, 0.6688, -1.271, 0.694, -1.271, 0.6688, -1.271, 0.6785, -1.271, 0.694, -1.271, 0.6785, -1.271, 0.694, -1.271, 0.694])
me_cube_005.materials.append(mat_material_001)
me_cube_005.materials.append(mat_material_005)
me_cube_005.update()

# ---- objects
ob_cube_283 = bpy.data.objects.new('Cube.283', me_cube_412)
ob_cube_052 = bpy.data.objects.new('Cube.052', me_cube_110)
ob_cube_051 = bpy.data.objects.new('Cube.051', me_cube_109)
ob_cube_050 = bpy.data.objects.new('Cube.050', me_cube_001)
ob_cube_001 = bpy.data.objects.new('Cube.001', me_cube_002)
ob_cube_002 = bpy.data.objects.new('Cube.002', me_cube_003)
ob_cube_003 = bpy.data.objects.new('Cube.003', me_cube_004)
ob_cube_004 = bpy.data.objects.new('Cube.004', me_cube_005)

# ---- transforms, parenting, visibility, modifiers, constraints
ob_cube_283.location = (3.41, -0.8614, 3.46)
ob_cube_283.rotation_euler = (0.0, -0.0, 1.571)
ob_cube_283.scale = (18.35, 24.12, 0.9186)
ob_cube_052.location = (-12.71, -9.286, 0.2749)
ob_cube_052.rotation_euler = (0.0, -0.0, 1.571)
ob_cube_052.scale = (33.64, 38.45, 0.7649)
ob_cube_051.location = (9.578, 3.579, 0.2749)
ob_cube_051.rotation_euler = (0.0, -0.0, 1.571)
ob_cube_051.scale = (74.05, 24.12, 0.7649)
ob_cube_050.location = (-1.743, 5.01, 0.3557)
ob_cube_050.scale = (59.01, 50.65, 1.0)
ob_cube_001.location = (-12.71, -9.286, 0.2749)
ob_cube_001.rotation_euler = (0.0, -0.0, 1.571)
ob_cube_001.scale = (33.64, 38.45, 0.7649)
ob_cube_002.location = (9.578, 3.579, 0.2749)
ob_cube_002.rotation_euler = (0.0, -0.0, 1.571)
ob_cube_002.scale = (74.05, 24.12, 0.7649)
ob_cube_003.location = (3.41, -0.8614, 3.46)
ob_cube_003.rotation_euler = (0.0, -0.0, 1.571)
ob_cube_003.scale = (18.35, 24.12, 0.9186)
ob_cube_004.location = (-1.743, 5.01, 0.3557)
ob_cube_004.scale = (59.01, 50.65, 1.0)

# ---- collection membership
col_collection.objects.link(ob_cube_283)
col_collection.objects.link(ob_cube_052)
col_collection.objects.link(ob_cube_051)
col_collection.objects.link(ob_cube_050)
col_collection.objects.link(ob_cube_001)
col_collection.objects.link(ob_cube_002)
col_collection.objects.link(ob_cube_003)
col_collection.objects.link(ob_cube_004)

# ---- scene / render settings (as saved in the file)
scene.frame_start = 1; scene.frame_end = 250; scene.frame_set(1)
scene.render.engine = 'BLENDER_EEVEE_NEXT'
scene.cycles.sampling_pattern = 'TABULATED_SOBOL'
bpy.context.view_layer.update()

# ---- added for rendering (the .blend has no active camera and no usable light): camera, sun
cam_auto = bpy.data.cameras.new('AutoCamera')
cam_auto.lens = 50.0
cam_auto.sensor_width = 36.0
cam_auto.clip_end = 1021.33
ob_auto_camera = bpy.data.objects.new('AutoCamera', cam_auto)
scene.collection.objects.link(ob_auto_camera)
ob_auto_camera.location = (54.4463, -66.5299, 52.8835)
ob_auto_camera.rotation_euler = (1.09748, -7.21219e-08, 0.694738)
scene.camera = ob_auto_camera
light_auto_sun = bpy.data.lights.new('AutoSun', 'SUN')
light_auto_sun.energy = 3.0
light_auto_sun.angle = 0.0523599
ob_auto_sun = bpy.data.objects.new('AutoSun', light_auto_sun)
scene.collection.objects.link(ob_auto_sun)
ob_auto_sun.rotation_euler = (0.872665, 0.174533, 0.523599)
bpy.context.view_layer.update()
